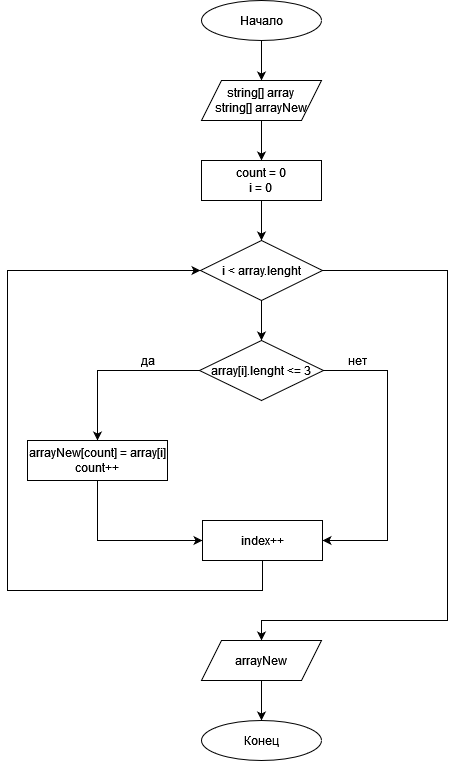

The diagram above was exported from draw.io. Its source (the exported page's mxGraphModel, read from the mxfile embedded in the PNG):
<mxGraphModel dx="976" dy="576" grid="1" gridSize="10" guides="1" tooltips="1" connect="1" arrows="1" fold="1" page="1" pageScale="1" pageWidth="827" pageHeight="1169" math="0" shadow="0">
  <root>
    <mxCell id="0" />
    <mxCell id="1" parent="0" />
    <mxCell id="9cZwD9DdeBt7ab8HKiDe-10" style="edgeStyle=orthogonalEdgeStyle;rounded=0;orthogonalLoop=1;jettySize=auto;html=1;exitX=0.5;exitY=1;exitDx=0;exitDy=0;entryX=0.5;entryY=0;entryDx=0;entryDy=0;" parent="1" source="9cZwD9DdeBt7ab8HKiDe-1" target="9cZwD9DdeBt7ab8HKiDe-2" edge="1">
      <mxGeometry relative="1" as="geometry" />
    </mxCell>
    <mxCell id="9cZwD9DdeBt7ab8HKiDe-1" value="Начало" style="ellipse;whiteSpace=wrap;html=1;" parent="1" vertex="1">
      <mxGeometry x="354" y="40" width="120" height="40" as="geometry" />
    </mxCell>
    <mxCell id="9cZwD9DdeBt7ab8HKiDe-11" style="edgeStyle=orthogonalEdgeStyle;rounded=0;orthogonalLoop=1;jettySize=auto;html=1;exitX=0.5;exitY=1;exitDx=0;exitDy=0;entryX=0.5;entryY=0;entryDx=0;entryDy=0;" parent="1" source="9cZwD9DdeBt7ab8HKiDe-2" target="9cZwD9DdeBt7ab8HKiDe-3" edge="1">
      <mxGeometry relative="1" as="geometry" />
    </mxCell>
    <mxCell id="9cZwD9DdeBt7ab8HKiDe-2" value="&lt;div&gt;string[] array&lt;/div&gt;&lt;div&gt;string[] arrayNew&lt;br&gt;&lt;/div&gt;" style="shape=parallelogram;perimeter=parallelogramPerimeter;whiteSpace=wrap;html=1;fixedSize=1;" parent="1" vertex="1">
      <mxGeometry x="354" y="120" width="120" height="40" as="geometry" />
    </mxCell>
    <mxCell id="9cZwD9DdeBt7ab8HKiDe-12" style="edgeStyle=orthogonalEdgeStyle;rounded=0;orthogonalLoop=1;jettySize=auto;html=1;exitX=0.5;exitY=1;exitDx=0;exitDy=0;entryX=0.5;entryY=0;entryDx=0;entryDy=0;" parent="1" source="9cZwD9DdeBt7ab8HKiDe-3" target="9cZwD9DdeBt7ab8HKiDe-4" edge="1">
      <mxGeometry relative="1" as="geometry" />
    </mxCell>
    <mxCell id="9cZwD9DdeBt7ab8HKiDe-3" value="&lt;div&gt;count = 0&lt;/div&gt;&lt;div&gt;i = 0&lt;br&gt;&lt;/div&gt;" style="rounded=0;whiteSpace=wrap;html=1;" parent="1" vertex="1">
      <mxGeometry x="354" y="200" width="120" height="40" as="geometry" />
    </mxCell>
    <mxCell id="9cZwD9DdeBt7ab8HKiDe-13" style="edgeStyle=orthogonalEdgeStyle;rounded=0;orthogonalLoop=1;jettySize=auto;html=1;exitX=0.5;exitY=1;exitDx=0;exitDy=0;entryX=0.5;entryY=0;entryDx=0;entryDy=0;" parent="1" source="9cZwD9DdeBt7ab8HKiDe-4" target="9cZwD9DdeBt7ab8HKiDe-5" edge="1">
      <mxGeometry relative="1" as="geometry" />
    </mxCell>
    <mxCell id="9cZwD9DdeBt7ab8HKiDe-20" style="edgeStyle=orthogonalEdgeStyle;rounded=0;orthogonalLoop=1;jettySize=auto;html=1;exitX=1;exitY=0.5;exitDx=0;exitDy=0;" parent="1" source="9cZwD9DdeBt7ab8HKiDe-4" target="9cZwD9DdeBt7ab8HKiDe-8" edge="1">
      <mxGeometry relative="1" as="geometry">
        <Array as="points">
          <mxPoint x="600" y="310" />
          <mxPoint x="600" y="660" />
          <mxPoint x="414" y="660" />
        </Array>
      </mxGeometry>
    </mxCell>
    <mxCell id="9cZwD9DdeBt7ab8HKiDe-4" value="i &amp;lt; array.lenght" style="rhombus;whiteSpace=wrap;html=1;" parent="1" vertex="1">
      <mxGeometry x="353" y="280" width="122" height="60" as="geometry" />
    </mxCell>
    <mxCell id="9cZwD9DdeBt7ab8HKiDe-14" style="edgeStyle=orthogonalEdgeStyle;rounded=0;orthogonalLoop=1;jettySize=auto;html=1;exitX=0;exitY=0.5;exitDx=0;exitDy=0;entryX=0.5;entryY=0;entryDx=0;entryDy=0;" parent="1" source="9cZwD9DdeBt7ab8HKiDe-5" target="9cZwD9DdeBt7ab8HKiDe-6" edge="1">
      <mxGeometry relative="1" as="geometry" />
    </mxCell>
    <mxCell id="9cZwD9DdeBt7ab8HKiDe-16" style="edgeStyle=orthogonalEdgeStyle;rounded=0;orthogonalLoop=1;jettySize=auto;html=1;exitX=1;exitY=0.5;exitDx=0;exitDy=0;entryX=1;entryY=0.5;entryDx=0;entryDy=0;" parent="1" source="9cZwD9DdeBt7ab8HKiDe-5" target="9cZwD9DdeBt7ab8HKiDe-7" edge="1">
      <mxGeometry relative="1" as="geometry">
        <Array as="points">
          <mxPoint x="540" y="410" />
          <mxPoint x="540" y="580" />
        </Array>
      </mxGeometry>
    </mxCell>
    <mxCell id="9cZwD9DdeBt7ab8HKiDe-5" value="array[i].lenght &amp;lt;= 3" style="rhombus;whiteSpace=wrap;html=1;" parent="1" vertex="1">
      <mxGeometry x="352" y="380" width="124" height="60" as="geometry" />
    </mxCell>
    <mxCell id="9cZwD9DdeBt7ab8HKiDe-15" style="edgeStyle=orthogonalEdgeStyle;rounded=0;orthogonalLoop=1;jettySize=auto;html=1;exitX=0.5;exitY=1;exitDx=0;exitDy=0;entryX=0;entryY=0.5;entryDx=0;entryDy=0;" parent="1" source="9cZwD9DdeBt7ab8HKiDe-6" target="9cZwD9DdeBt7ab8HKiDe-7" edge="1">
      <mxGeometry relative="1" as="geometry" />
    </mxCell>
    <mxCell id="9cZwD9DdeBt7ab8HKiDe-6" value="&lt;div&gt;arrayNew[count] = array[i]&lt;/div&gt;&lt;div&gt;count++&lt;br&gt;&lt;/div&gt;" style="rounded=0;whiteSpace=wrap;html=1;" parent="1" vertex="1">
      <mxGeometry x="180" y="480" width="140" height="40" as="geometry" />
    </mxCell>
    <mxCell id="9cZwD9DdeBt7ab8HKiDe-19" style="edgeStyle=orthogonalEdgeStyle;rounded=0;orthogonalLoop=1;jettySize=auto;html=1;exitX=0.5;exitY=1;exitDx=0;exitDy=0;entryX=0;entryY=0.5;entryDx=0;entryDy=0;" parent="1" source="9cZwD9DdeBt7ab8HKiDe-7" target="9cZwD9DdeBt7ab8HKiDe-4" edge="1">
      <mxGeometry relative="1" as="geometry">
        <Array as="points">
          <mxPoint x="415" y="630" />
          <mxPoint x="160" y="630" />
          <mxPoint x="160" y="310" />
        </Array>
      </mxGeometry>
    </mxCell>
    <mxCell id="9cZwD9DdeBt7ab8HKiDe-7" value="index++" style="rounded=0;whiteSpace=wrap;html=1;" parent="1" vertex="1">
      <mxGeometry x="355" y="560" width="120" height="40" as="geometry" />
    </mxCell>
    <mxCell id="9cZwD9DdeBt7ab8HKiDe-21" style="edgeStyle=orthogonalEdgeStyle;rounded=0;orthogonalLoop=1;jettySize=auto;html=1;exitX=0.5;exitY=1;exitDx=0;exitDy=0;entryX=0.5;entryY=0;entryDx=0;entryDy=0;" parent="1" source="9cZwD9DdeBt7ab8HKiDe-8" target="9cZwD9DdeBt7ab8HKiDe-9" edge="1">
      <mxGeometry relative="1" as="geometry" />
    </mxCell>
    <mxCell id="9cZwD9DdeBt7ab8HKiDe-8" value="arrayNew" style="shape=parallelogram;perimeter=parallelogramPerimeter;whiteSpace=wrap;html=1;fixedSize=1;" parent="1" vertex="1">
      <mxGeometry x="354" y="680" width="120" height="40" as="geometry" />
    </mxCell>
    <mxCell id="9cZwD9DdeBt7ab8HKiDe-9" value="Конец" style="ellipse;whiteSpace=wrap;html=1;" parent="1" vertex="1">
      <mxGeometry x="354" y="760" width="120" height="40" as="geometry" />
    </mxCell>
    <mxCell id="9cZwD9DdeBt7ab8HKiDe-17" value="да" style="text;html=1;align=center;verticalAlign=middle;resizable=0;points=[];autosize=1;strokeColor=none;fillColor=none;" parent="1" vertex="1">
      <mxGeometry x="280" y="385" width="40" height="30" as="geometry" />
    </mxCell>
    <mxCell id="9cZwD9DdeBt7ab8HKiDe-18" value="нет" style="text;html=1;align=center;verticalAlign=middle;resizable=0;points=[];autosize=1;strokeColor=none;fillColor=none;" parent="1" vertex="1">
      <mxGeometry x="490" y="385" width="40" height="30" as="geometry" />
    </mxCell>
  </root>
</mxGraphModel>